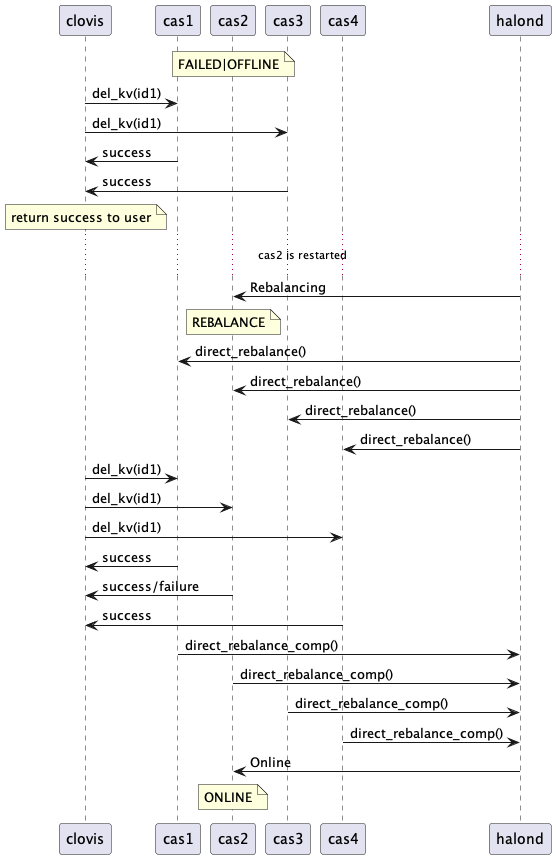

The diagram above was rendered by PlantUML. Its source (embedded in the PNG):
@startuml
participant clovis
participant cas1
participant cas2
participant cas3
participant cas4
participant halond


note over cas2: FAILED|OFFLINE
clovis -> cas1 : del_kv(id1)
clovis -> cas3 : del_kv(id1)
clovis <- cas1 : success
clovis <- cas3 : success

note over clovis: return success to user

... cas2 is restarted ...

halond -> cas2: Rebalancing
note over cas2: REBALANCE

halond -> cas1: direct_rebalance()
halond -> cas2: direct_rebalance()
halond -> cas3: direct_rebalance()
halond -> cas4: direct_rebalance()
clovis -> cas1: del_kv(id1)
clovis -> cas2: del_kv(id1)
clovis -> cas4: del_kv(id1)
clovis <- cas1: success
clovis <- cas2: success/failure
clovis <- cas4: success
halond <- cas1: direct_rebalance_comp()
halond <- cas2: direct_rebalance_comp()
halond <- cas3: direct_rebalance_comp()
halond <- cas4: direct_rebalance_comp()
halond -> cas2: Online

note over cas2: ONLINE
@enduml